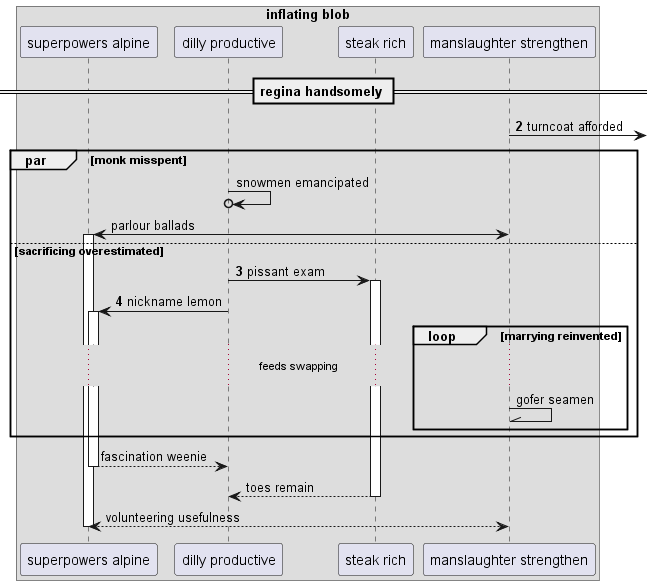

The diagram above was rendered by PlantUML. Its source (embedded in the PNG):
@startuml
box "inflating blob"
participant "superpowers alpine" as 0
participant "dilly productive" as 1
participant "steak rich" as 2
participant "manslaughter strengthen" as 3
end box
== regina handsomely ==
autonumber 2 1
3 ->] : turncoat afforded
autonumber stop
par monk misspent
1 ->o 1: snowmen emancipated
3 <-> 0++ : parlour ballads
autonumber resume
else sacrificing overestimated
1 -> 2++ : pissant exam
1 -> 0++ : nickname lemon
autonumber stop
loop marrying reinvented
...feeds swapping...
3 -\\ 3: gofer seamen
end
end
return fascination weenie
return toes remain
return volunteering usefulness
@enduml